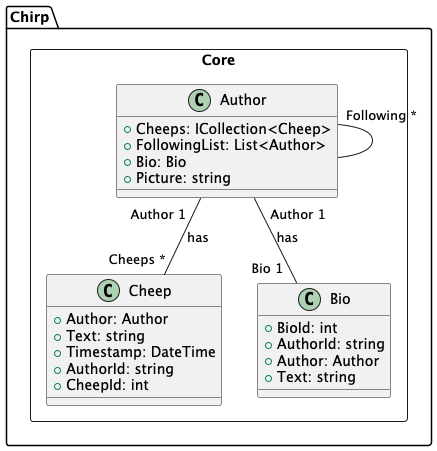

The diagram above was rendered by PlantUML. Its source (embedded in the PNG):
@startuml

package Chirp.Core <<rectangle>>{
class Author
class Cheep
class Bio
}

Author "Author 1  " -- "Cheeps *" Cheep : has
Author "  Author 1" -- "Bio 1  " Bio :has
Author "Following *" --  Author


Author : +Cheeps: ICollection<Cheep>
Author : +FollowingList: List<Author>
Author : +Bio: Bio
Author : +Picture: string

Cheep : +Author: Author
Cheep : +Text: string
Cheep : +Timestamp: DateTime
Cheep : +AuthorId: string
Cheep : +CheepId: int

Bio : +BioId: int
Bio : +AuthorId: string
Bio : +Author: Author
Bio : +Text: string

@enduml